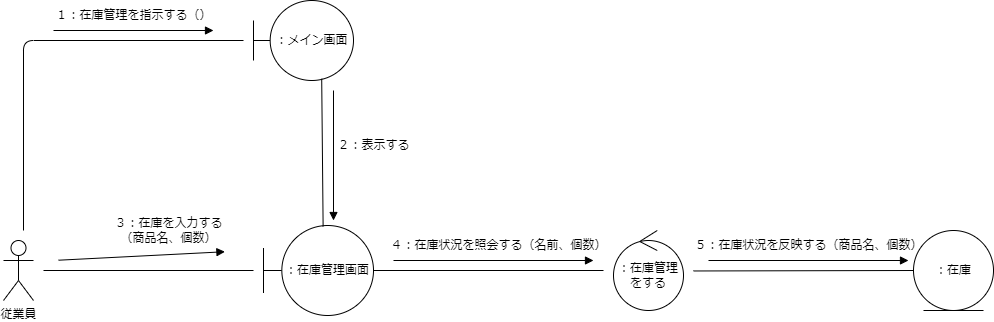

The diagram above was exported from draw.io. Its source (the exported page's mxGraphModel, read from the mxfile embedded in the PNG):
<mxGraphModel dx="326" dy="616" grid="1" gridSize="10" guides="1" tooltips="1" connect="1" arrows="1" fold="1" page="1" pageScale="1" pageWidth="827" pageHeight="1169" math="0" shadow="0">
  <root>
    <mxCell id="0" />
    <mxCell id="1" parent="0" />
    <mxCell id="2" style="edgeStyle=none;html=1;endArrow=none;endFill=0;" parent="1" edge="1">
      <mxGeometry relative="1" as="geometry">
        <mxPoint x="350" y="40" as="targetPoint" />
        <mxPoint x="130" y="230" as="sourcePoint" />
        <Array as="points">
          <mxPoint x="130" y="40" />
        </Array>
      </mxGeometry>
    </mxCell>
    <mxCell id="3" style="edgeStyle=none;html=1;endArrow=none;endFill=0;" parent="1" edge="1">
      <mxGeometry relative="1" as="geometry">
        <mxPoint x="360" y="270" as="targetPoint" />
        <mxPoint x="150" y="270" as="sourcePoint" />
      </mxGeometry>
    </mxCell>
    <mxCell id="4" value="従業員" style="shape=umlActor;verticalLabelPosition=bottom;verticalAlign=top;html=1;outlineConnect=0;" parent="1" vertex="1">
      <mxGeometry x="110" y="240" width="30" height="60" as="geometry" />
    </mxCell>
    <mxCell id="5" value="：メイン画面" style="shape=umlBoundary;whiteSpace=wrap;html=1;" parent="1" vertex="1">
      <mxGeometry x="360" width="100" height="80" as="geometry" />
    </mxCell>
    <mxCell id="6" value="：在庫管理をする" style="ellipse;shape=umlControl;whiteSpace=wrap;html=1;" parent="1" vertex="1">
      <mxGeometry x="720" y="230" width="70" height="80" as="geometry" />
    </mxCell>
    <mxCell id="7" style="edgeStyle=none;html=1;exitX=0;exitY=0.5;exitDx=0;exitDy=0;endArrow=none;endFill=0;" parent="1" source="8" edge="1">
      <mxGeometry relative="1" as="geometry">
        <mxPoint x="800" y="270.47058823529414" as="targetPoint" />
      </mxGeometry>
    </mxCell>
    <mxCell id="8" value="：在庫" style="ellipse;shape=umlEntity;whiteSpace=wrap;html=1;" parent="1" vertex="1">
      <mxGeometry x="1020" y="230" width="80" height="80" as="geometry" />
    </mxCell>
    <mxCell id="9" value="１：在庫管理を指示する（）" style="text;html=1;align=center;verticalAlign=middle;resizable=0;points=[];autosize=1;strokeColor=none;fillColor=none;" parent="1" vertex="1">
      <mxGeometry x="150" width="180" height="30" as="geometry" />
    </mxCell>
    <mxCell id="10" value="：在庫管理画面" style="shape=umlBoundary;whiteSpace=wrap;html=1;" parent="1" vertex="1">
      <mxGeometry x="370" y="225" width="110" height="90" as="geometry" />
    </mxCell>
    <mxCell id="11" style="edgeStyle=none;html=1;endArrow=none;endFill=0;exitX=0.682;exitY=0.977;exitDx=0;exitDy=0;exitPerimeter=0;entryX=0.542;entryY=0.012;entryDx=0;entryDy=0;entryPerimeter=0;" parent="1" source="5" target="10" edge="1">
      <mxGeometry relative="1" as="geometry">
        <mxPoint x="428" y="220" as="targetPoint" />
        <mxPoint x="230" y="280" as="sourcePoint" />
      </mxGeometry>
    </mxCell>
    <mxCell id="12" value="" style="endArrow=block;html=1;endFill=1;" parent="1" edge="1">
      <mxGeometry width="50" height="50" relative="1" as="geometry">
        <mxPoint x="160" y="30" as="sourcePoint" />
        <mxPoint x="320" y="30" as="targetPoint" />
      </mxGeometry>
    </mxCell>
    <mxCell id="13" value="" style="endArrow=block;html=1;endFill=1;" parent="1" edge="1">
      <mxGeometry width="50" height="50" relative="1" as="geometry">
        <mxPoint x="440" y="90" as="sourcePoint" />
        <mxPoint x="440" y="220" as="targetPoint" />
      </mxGeometry>
    </mxCell>
    <mxCell id="14" value="２：表示する" style="text;html=1;align=center;verticalAlign=middle;resizable=0;points=[];autosize=1;strokeColor=none;fillColor=none;" parent="1" vertex="1">
      <mxGeometry x="430" y="130" width="100" height="30" as="geometry" />
    </mxCell>
    <mxCell id="15" value="３：在庫を入力する&lt;br&gt;（商品名、個数）" style="text;html=1;align=center;verticalAlign=middle;resizable=0;points=[];autosize=1;strokeColor=none;fillColor=none;" parent="1" vertex="1">
      <mxGeometry x="210" y="210" width="130" height="40" as="geometry" />
    </mxCell>
    <mxCell id="16" value="" style="endArrow=block;html=1;endFill=1;entryX=0.934;entryY=1.031;entryDx=0;entryDy=0;entryPerimeter=0;" parent="1" target="15" edge="1">
      <mxGeometry width="50" height="50" relative="1" as="geometry">
        <mxPoint x="165" y="259.71000000000004" as="sourcePoint" />
        <mxPoint x="340" y="260" as="targetPoint" />
      </mxGeometry>
    </mxCell>
    <mxCell id="17" style="edgeStyle=none;html=1;endArrow=none;endFill=0;" parent="1" edge="1">
      <mxGeometry relative="1" as="geometry">
        <mxPoint x="710" y="270" as="targetPoint" />
        <mxPoint x="480" y="270" as="sourcePoint" />
      </mxGeometry>
    </mxCell>
    <mxCell id="18" value="" style="endArrow=block;html=1;endFill=1;" parent="1" edge="1">
      <mxGeometry width="50" height="50" relative="1" as="geometry">
        <mxPoint x="500" y="260" as="sourcePoint" />
        <mxPoint x="700" y="260" as="targetPoint" />
      </mxGeometry>
    </mxCell>
    <mxCell id="19" value="４：在庫状況を照会する（名前、個数）" style="text;html=1;align=center;verticalAlign=middle;resizable=0;points=[];autosize=1;strokeColor=none;fillColor=none;" parent="1" vertex="1">
      <mxGeometry x="485" y="230" width="240" height="30" as="geometry" />
    </mxCell>
    <mxCell id="22" value="５：在庫状況を反映する（商品名、個数）" style="text;html=1;align=center;verticalAlign=middle;resizable=0;points=[];autosize=1;strokeColor=none;fillColor=none;" parent="1" vertex="1">
      <mxGeometry x="790" y="230" width="250" height="30" as="geometry" />
    </mxCell>
    <mxCell id="23" value="" style="endArrow=block;html=1;endFill=1;" parent="1" edge="1">
      <mxGeometry width="50" height="50" relative="1" as="geometry">
        <mxPoint x="815" y="260" as="sourcePoint" />
        <mxPoint x="1015" y="260" as="targetPoint" />
      </mxGeometry>
    </mxCell>
  </root>
</mxGraphModel>